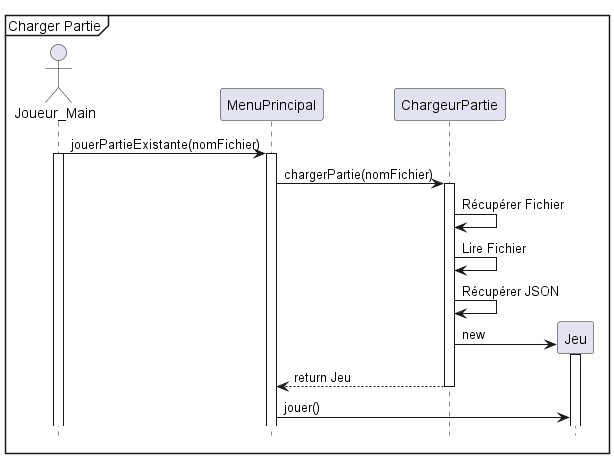

The diagram above was rendered by PlantUML. Its source (embedded in the PNG):
@startuml
hide footbox
mainframe Charger Partie

actor Joueur_Main as joueur
participant MenuPrincipal
participant ChargeurPartie 
participant Jeu

joueur -> MenuPrincipal : jouerPartieExistante(nomFichier)
activate MenuPrincipal
activate joueur

MenuPrincipal -> ChargeurPartie : chargerPartie(nomFichier)
activate ChargeurPartie

ChargeurPartie -> ChargeurPartie : Récupérer Fichier
ChargeurPartie -> ChargeurPartie : Lire Fichier
ChargeurPartie -> ChargeurPartie : Récupérer JSON

create Jeu
ChargeurPartie -> Jeu : new
activate Jeu
ChargeurPartie --> MenuPrincipal : return Jeu
deactivate ChargeurPartie

MenuPrincipal -> Jeu : jouer()

@enduml